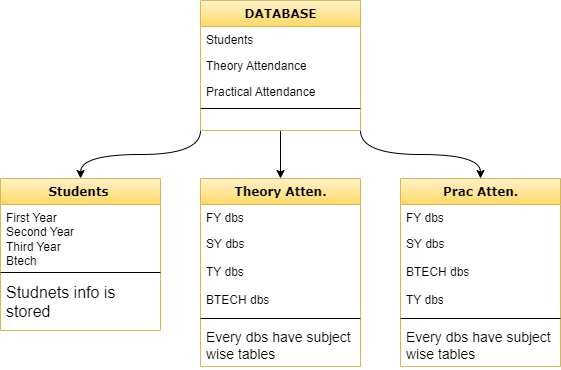

The diagram above was exported from draw.io. Its source (the exported page's mxGraphModel, read from the mxfile embedded in the PNG):
<mxGraphModel dx="2921" dy="920" grid="1" gridSize="10" guides="1" tooltips="1" connect="1" arrows="1" fold="1" page="1" pageScale="1" pageWidth="850" pageHeight="1100" math="0" shadow="0">
  <root>
    <mxCell id="0" />
    <mxCell id="1" parent="0" />
    <mxCell id="zWBBRg_itN9cA3g4uiq2-1" style="edgeStyle=orthogonalEdgeStyle;rounded=0;orthogonalLoop=1;jettySize=auto;html=1;fillColor=none;curved=1;exitX=0;exitY=1;exitDx=0;exitDy=0;" edge="1" parent="1" source="zWBBRg_itN9cA3g4uiq2-4" target="zWBBRg_itN9cA3g4uiq2-9">
      <mxGeometry relative="1" as="geometry" />
    </mxCell>
    <mxCell id="zWBBRg_itN9cA3g4uiq2-2" style="edgeStyle=orthogonalEdgeStyle;rounded=0;orthogonalLoop=1;jettySize=auto;html=1;entryX=0.5;entryY=0;entryDx=0;entryDy=0;fillColor=none;curved=1;" edge="1" parent="1" source="zWBBRg_itN9cA3g4uiq2-4" target="zWBBRg_itN9cA3g4uiq2-13">
      <mxGeometry relative="1" as="geometry" />
    </mxCell>
    <mxCell id="zWBBRg_itN9cA3g4uiq2-3" style="edgeStyle=orthogonalEdgeStyle;rounded=0;orthogonalLoop=1;jettySize=auto;html=1;entryX=0.5;entryY=0;entryDx=0;entryDy=0;fillColor=none;curved=1;exitX=1;exitY=1;exitDx=0;exitDy=0;" edge="1" parent="1" source="zWBBRg_itN9cA3g4uiq2-4" target="zWBBRg_itN9cA3g4uiq2-20">
      <mxGeometry relative="1" as="geometry">
        <mxPoint x="-440" y="190" as="sourcePoint" />
      </mxGeometry>
    </mxCell>
    <mxCell id="zWBBRg_itN9cA3g4uiq2-4" value="DATABASE" style="swimlane;html=1;fontStyle=1;align=center;verticalAlign=top;childLayout=stackLayout;horizontal=1;startSize=26;horizontalStack=0;resizeParent=1;resizeLast=0;collapsible=1;marginBottom=0;swimlaneFillColor=#ffffff;rounded=0;shadow=0;comic=0;labelBackgroundColor=none;strokeWidth=1;fillColor=#fff2cc;fontFamily=Verdana;fontSize=12;strokeColor=#d6b656;gradientColor=#ffd966;" vertex="1" parent="1">
      <mxGeometry x="-600" y="70" width="160" height="130" as="geometry" />
    </mxCell>
    <mxCell id="zWBBRg_itN9cA3g4uiq2-5" value="Students" style="text;html=1;strokeColor=none;fillColor=none;align=left;verticalAlign=top;spacingLeft=4;spacingRight=4;whiteSpace=wrap;overflow=hidden;rotatable=0;points=[[0,0.5],[1,0.5]];portConstraint=eastwest;" vertex="1" parent="zWBBRg_itN9cA3g4uiq2-4">
      <mxGeometry y="26" width="160" height="26" as="geometry" />
    </mxCell>
    <mxCell id="zWBBRg_itN9cA3g4uiq2-6" value="Theory Attendance" style="text;html=1;strokeColor=none;fillColor=none;align=left;verticalAlign=top;spacingLeft=4;spacingRight=4;whiteSpace=wrap;overflow=hidden;rotatable=0;points=[[0,0.5],[1,0.5]];portConstraint=eastwest;" vertex="1" parent="zWBBRg_itN9cA3g4uiq2-4">
      <mxGeometry y="52" width="160" height="26" as="geometry" />
    </mxCell>
    <mxCell id="zWBBRg_itN9cA3g4uiq2-7" value="Practical Attendance" style="text;html=1;strokeColor=none;fillColor=none;align=left;verticalAlign=top;spacingLeft=4;spacingRight=4;whiteSpace=wrap;overflow=hidden;rotatable=0;points=[[0,0.5],[1,0.5]];portConstraint=eastwest;" vertex="1" parent="zWBBRg_itN9cA3g4uiq2-4">
      <mxGeometry y="78" width="160" height="26" as="geometry" />
    </mxCell>
    <mxCell id="zWBBRg_itN9cA3g4uiq2-8" value="" style="line;html=1;strokeWidth=1;fillColor=none;align=left;verticalAlign=middle;spacingTop=-1;spacingLeft=3;spacingRight=3;rotatable=0;labelPosition=right;points=[];portConstraint=eastwest;" vertex="1" parent="zWBBRg_itN9cA3g4uiq2-4">
      <mxGeometry y="104" width="160" height="8" as="geometry" />
    </mxCell>
    <mxCell id="zWBBRg_itN9cA3g4uiq2-9" value="Students&amp;nbsp;" style="swimlane;html=1;fontStyle=1;align=center;verticalAlign=top;childLayout=stackLayout;horizontal=1;startSize=26;horizontalStack=0;resizeParent=1;resizeLast=0;collapsible=1;marginBottom=0;swimlaneFillColor=#ffffff;rounded=0;shadow=0;comic=0;labelBackgroundColor=none;strokeWidth=1;fillColor=#fff2cc;fontFamily=Verdana;fontSize=12;strokeColor=#d6b656;gradientColor=#ffd966;" vertex="1" parent="1">
      <mxGeometry x="-800" y="248" width="160" height="152" as="geometry" />
    </mxCell>
    <mxCell id="zWBBRg_itN9cA3g4uiq2-10" value="First Year&lt;br&gt;Second Year&lt;br&gt;Third Year&lt;br&gt;Btech" style="text;html=1;strokeColor=none;fillColor=none;align=left;verticalAlign=top;spacingLeft=4;spacingRight=4;whiteSpace=wrap;overflow=hidden;rotatable=0;points=[[0,0.5],[1,0.5]];portConstraint=eastwest;" vertex="1" parent="zWBBRg_itN9cA3g4uiq2-9">
      <mxGeometry y="26" width="160" height="64" as="geometry" />
    </mxCell>
    <mxCell id="zWBBRg_itN9cA3g4uiq2-11" value="" style="line;html=1;strokeWidth=1;fillColor=none;align=left;verticalAlign=middle;spacingTop=-1;spacingLeft=3;spacingRight=3;rotatable=0;labelPosition=right;points=[];portConstraint=eastwest;" vertex="1" parent="zWBBRg_itN9cA3g4uiq2-9">
      <mxGeometry y="90" width="160" height="8" as="geometry" />
    </mxCell>
    <mxCell id="zWBBRg_itN9cA3g4uiq2-12" value="&lt;font style=&quot;font-size: 16px;&quot;&gt;Studnets info is stored&lt;/font&gt;" style="text;html=1;strokeColor=none;fillColor=none;align=left;verticalAlign=top;spacingLeft=4;spacingRight=4;whiteSpace=wrap;overflow=hidden;rotatable=0;points=[[0,0.5],[1,0.5]];portConstraint=eastwest;" vertex="1" parent="zWBBRg_itN9cA3g4uiq2-9">
      <mxGeometry y="98" width="160" height="44" as="geometry" />
    </mxCell>
    <mxCell id="zWBBRg_itN9cA3g4uiq2-13" value="Theory Atten." style="swimlane;html=1;fontStyle=1;align=center;verticalAlign=top;childLayout=stackLayout;horizontal=1;startSize=26;horizontalStack=0;resizeParent=1;resizeLast=0;collapsible=1;marginBottom=0;swimlaneFillColor=#ffffff;rounded=0;shadow=0;comic=0;labelBackgroundColor=none;strokeWidth=1;fillColor=#fff2cc;fontFamily=Verdana;fontSize=12;strokeColor=#d6b656;gradientColor=#ffd966;" vertex="1" parent="1">
      <mxGeometry x="-600" y="248" width="160" height="188" as="geometry" />
    </mxCell>
    <mxCell id="zWBBRg_itN9cA3g4uiq2-14" value="FY dbs" style="text;html=1;strokeColor=none;fillColor=none;align=left;verticalAlign=top;spacingLeft=4;spacingRight=4;whiteSpace=wrap;overflow=hidden;rotatable=0;points=[[0,0.5],[1,0.5]];portConstraint=eastwest;" vertex="1" parent="zWBBRg_itN9cA3g4uiq2-13">
      <mxGeometry y="26" width="160" height="26" as="geometry" />
    </mxCell>
    <mxCell id="zWBBRg_itN9cA3g4uiq2-15" value="SY dbs" style="text;html=1;strokeColor=none;fillColor=none;align=left;verticalAlign=top;spacingLeft=4;spacingRight=4;whiteSpace=wrap;overflow=hidden;rotatable=0;points=[[0,0.5],[1,0.5]];portConstraint=eastwest;" vertex="1" parent="zWBBRg_itN9cA3g4uiq2-13">
      <mxGeometry y="52" width="160" height="28" as="geometry" />
    </mxCell>
    <mxCell id="zWBBRg_itN9cA3g4uiq2-16" value="TY dbs" style="text;html=1;strokeColor=none;fillColor=none;align=left;verticalAlign=top;spacingLeft=4;spacingRight=4;whiteSpace=wrap;overflow=hidden;rotatable=0;points=[[0,0.5],[1,0.5]];portConstraint=eastwest;" vertex="1" parent="zWBBRg_itN9cA3g4uiq2-13">
      <mxGeometry y="80" width="160" height="28" as="geometry" />
    </mxCell>
    <mxCell id="zWBBRg_itN9cA3g4uiq2-17" value="BTECH dbs" style="text;html=1;strokeColor=none;fillColor=none;align=left;verticalAlign=top;spacingLeft=4;spacingRight=4;whiteSpace=wrap;overflow=hidden;rotatable=0;points=[[0,0.5],[1,0.5]];portConstraint=eastwest;" vertex="1" parent="zWBBRg_itN9cA3g4uiq2-13">
      <mxGeometry y="108" width="160" height="28" as="geometry" />
    </mxCell>
    <mxCell id="zWBBRg_itN9cA3g4uiq2-18" value="" style="line;html=1;strokeWidth=1;fillColor=none;align=left;verticalAlign=middle;spacingTop=-1;spacingLeft=3;spacingRight=3;rotatable=0;labelPosition=right;points=[];portConstraint=eastwest;" vertex="1" parent="zWBBRg_itN9cA3g4uiq2-13">
      <mxGeometry y="136" width="160" height="8" as="geometry" />
    </mxCell>
    <mxCell id="zWBBRg_itN9cA3g4uiq2-19" value="&lt;font style=&quot;font-size: 14px;&quot;&gt;Every dbs have subject wise tables&lt;/font&gt;" style="text;html=1;strokeColor=none;fillColor=none;align=left;verticalAlign=top;spacingLeft=4;spacingRight=4;whiteSpace=wrap;overflow=hidden;rotatable=0;points=[[0,0.5],[1,0.5]];portConstraint=eastwest;" vertex="1" parent="zWBBRg_itN9cA3g4uiq2-13">
      <mxGeometry y="144" width="160" height="44" as="geometry" />
    </mxCell>
    <mxCell id="zWBBRg_itN9cA3g4uiq2-20" value="Prac Atten." style="swimlane;html=1;fontStyle=1;align=center;verticalAlign=top;childLayout=stackLayout;horizontal=1;startSize=26;horizontalStack=0;resizeParent=1;resizeLast=0;collapsible=1;marginBottom=0;swimlaneFillColor=#ffffff;rounded=0;shadow=0;comic=0;labelBackgroundColor=none;strokeWidth=1;fillColor=#fff2cc;fontFamily=Verdana;fontSize=12;strokeColor=#d6b656;gradientColor=#ffd966;" vertex="1" parent="1">
      <mxGeometry x="-400" y="248" width="160" height="188" as="geometry" />
    </mxCell>
    <mxCell id="zWBBRg_itN9cA3g4uiq2-21" value="FY dbs" style="text;html=1;strokeColor=none;fillColor=none;align=left;verticalAlign=top;spacingLeft=4;spacingRight=4;whiteSpace=wrap;overflow=hidden;rotatable=0;points=[[0,0.5],[1,0.5]];portConstraint=eastwest;" vertex="1" parent="zWBBRg_itN9cA3g4uiq2-20">
      <mxGeometry y="26" width="160" height="26" as="geometry" />
    </mxCell>
    <mxCell id="zWBBRg_itN9cA3g4uiq2-22" value="SY dbs" style="text;html=1;strokeColor=none;fillColor=none;align=left;verticalAlign=top;spacingLeft=4;spacingRight=4;whiteSpace=wrap;overflow=hidden;rotatable=0;points=[[0,0.5],[1,0.5]];portConstraint=eastwest;" vertex="1" parent="zWBBRg_itN9cA3g4uiq2-20">
      <mxGeometry y="52" width="160" height="28" as="geometry" />
    </mxCell>
    <mxCell id="zWBBRg_itN9cA3g4uiq2-23" value="BTECH dbs" style="text;html=1;strokeColor=none;fillColor=none;align=left;verticalAlign=top;spacingLeft=4;spacingRight=4;whiteSpace=wrap;overflow=hidden;rotatable=0;points=[[0,0.5],[1,0.5]];portConstraint=eastwest;" vertex="1" parent="zWBBRg_itN9cA3g4uiq2-20">
      <mxGeometry y="80" width="160" height="28" as="geometry" />
    </mxCell>
    <mxCell id="zWBBRg_itN9cA3g4uiq2-24" value="TY dbs" style="text;html=1;strokeColor=none;fillColor=none;align=left;verticalAlign=top;spacingLeft=4;spacingRight=4;whiteSpace=wrap;overflow=hidden;rotatable=0;points=[[0,0.5],[1,0.5]];portConstraint=eastwest;" vertex="1" parent="zWBBRg_itN9cA3g4uiq2-20">
      <mxGeometry y="108" width="160" height="28" as="geometry" />
    </mxCell>
    <mxCell id="zWBBRg_itN9cA3g4uiq2-25" value="" style="line;html=1;strokeWidth=1;fillColor=none;align=left;verticalAlign=middle;spacingTop=-1;spacingLeft=3;spacingRight=3;rotatable=0;labelPosition=right;points=[];portConstraint=eastwest;" vertex="1" parent="zWBBRg_itN9cA3g4uiq2-20">
      <mxGeometry y="136" width="160" height="8" as="geometry" />
    </mxCell>
    <mxCell id="zWBBRg_itN9cA3g4uiq2-26" value="&lt;span style=&quot;font-size: 14px;&quot;&gt;Every dbs have subject wise tables&lt;/span&gt;" style="text;html=1;strokeColor=none;fillColor=none;align=left;verticalAlign=top;spacingLeft=4;spacingRight=4;whiteSpace=wrap;overflow=hidden;rotatable=0;points=[[0,0.5],[1,0.5]];portConstraint=eastwest;" vertex="1" parent="zWBBRg_itN9cA3g4uiq2-20">
      <mxGeometry y="144" width="160" height="44" as="geometry" />
    </mxCell>
  </root>
</mxGraphModel>